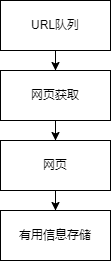

The diagram above was exported from draw.io. Its source (the exported page's mxGraphModel, read from the mxfile embedded in the PNG):
<mxGraphModel dx="782" dy="380" grid="1" gridSize="10" guides="1" tooltips="1" connect="1" arrows="1" fold="1" page="1" pageScale="1" pageWidth="827" pageHeight="1169" math="0" shadow="0">
  <root>
    <mxCell id="0" />
    <mxCell id="1" parent="0" />
    <mxCell id="cDYMz4Iur6sOpm6tS_bM-7" value="" style="edgeStyle=orthogonalEdgeStyle;rounded=0;orthogonalLoop=1;jettySize=auto;html=1;" parent="1" source="cDYMz4Iur6sOpm6tS_bM-1" target="cDYMz4Iur6sOpm6tS_bM-6" edge="1">
      <mxGeometry relative="1" as="geometry" />
    </mxCell>
    <mxCell id="cDYMz4Iur6sOpm6tS_bM-1" value="URL队列" style="rounded=0;whiteSpace=wrap;html=1;" parent="1" vertex="1">
      <mxGeometry x="310" y="50" width="110" height="50" as="geometry" />
    </mxCell>
    <mxCell id="cDYMz4Iur6sOpm6tS_bM-4" value="有用信息存储" style="rounded=0;whiteSpace=wrap;html=1;" parent="1" vertex="1">
      <mxGeometry x="310" y="260" width="110" height="50" as="geometry" />
    </mxCell>
    <mxCell id="cDYMz4Iur6sOpm6tS_bM-9" value="" style="edgeStyle=orthogonalEdgeStyle;rounded=0;orthogonalLoop=1;jettySize=auto;html=1;" parent="1" source="cDYMz4Iur6sOpm6tS_bM-5" target="cDYMz4Iur6sOpm6tS_bM-4" edge="1">
      <mxGeometry relative="1" as="geometry" />
    </mxCell>
    <mxCell id="cDYMz4Iur6sOpm6tS_bM-5" value="网页" style="rounded=0;whiteSpace=wrap;html=1;" parent="1" vertex="1">
      <mxGeometry x="310" y="190" width="110" height="50" as="geometry" />
    </mxCell>
    <mxCell id="cDYMz4Iur6sOpm6tS_bM-8" value="" style="edgeStyle=orthogonalEdgeStyle;rounded=0;orthogonalLoop=1;jettySize=auto;html=1;" parent="1" source="cDYMz4Iur6sOpm6tS_bM-6" target="cDYMz4Iur6sOpm6tS_bM-5" edge="1">
      <mxGeometry relative="1" as="geometry" />
    </mxCell>
    <mxCell id="cDYMz4Iur6sOpm6tS_bM-6" value="网页获取" style="rounded=0;whiteSpace=wrap;html=1;" parent="1" vertex="1">
      <mxGeometry x="310" y="120" width="110" height="50" as="geometry" />
    </mxCell>
  </root>
</mxGraphModel>